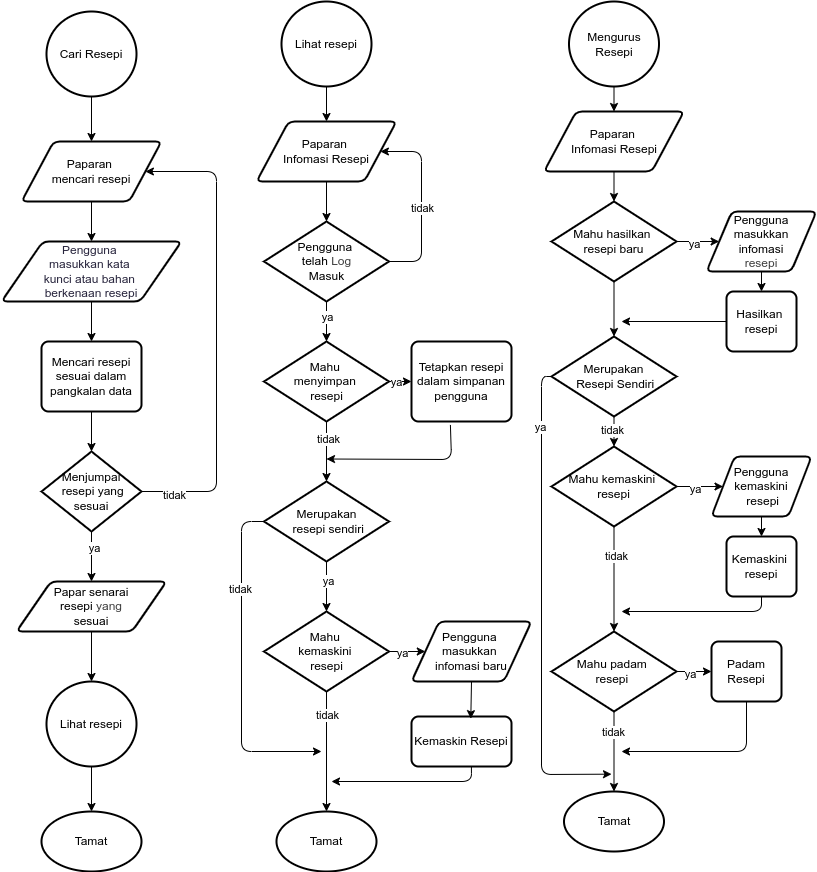

The diagram above was exported from draw.io. Its source (the exported page's mxGraphModel, read from the mxfile embedded in the PNG):
<mxGraphModel dx="1312" dy="783" grid="1" gridSize="10" guides="1" tooltips="1" connect="1" arrows="1" fold="1" page="1" pageScale="1" pageWidth="850" pageHeight="1100" math="0" shadow="0">
  <root>
    <mxCell id="0" />
    <mxCell id="1" parent="0" />
    <mxCell id="2" style="edgeStyle=none;html=1;exitX=0.5;exitY=1;exitDx=0;exitDy=0;entryX=0.5;entryY=0;entryDx=0;entryDy=0;" edge="1" parent="1" source="3" target="5">
      <mxGeometry relative="1" as="geometry" />
    </mxCell>
    <mxCell id="3" value="Paparan&amp;nbsp;&lt;div&gt;mencari resepi&lt;/div&gt;" style="shape=parallelogram;html=1;strokeWidth=2;perimeter=parallelogramPerimeter;whiteSpace=wrap;rounded=1;arcSize=12;size=0.23;" vertex="1" parent="1">
      <mxGeometry x="30" y="230" width="140" height="60" as="geometry" />
    </mxCell>
    <mxCell id="4" style="edgeStyle=none;html=1;exitX=0.5;exitY=1;exitDx=0;exitDy=0;" edge="1" parent="1" source="5" target="6">
      <mxGeometry relative="1" as="geometry" />
    </mxCell>
    <mxCell id="5" value="&lt;span style=&quot;padding-left: 8px; padding-right: 8px; justify-content: center; color: rgb(40, 37, 61);&quot;&gt;Pengguna&amp;nbsp;&lt;/span&gt;&lt;div&gt;&lt;span style=&quot;padding-left: 8px; padding-right: 8px; justify-content: center; color: rgb(40, 37, 61);&quot;&gt;masukkan kata&amp;nbsp;&lt;/span&gt;&lt;div&gt;&lt;span style=&quot;padding-left: 8px; padding-right: 8px; justify-content: center; color: rgb(40, 37, 61);&quot;&gt;kunci atau bahan&amp;nbsp;&lt;/span&gt;&lt;/div&gt;&lt;div&gt;&lt;span style=&quot;padding-left: 8px; padding-right: 8px; justify-content: center; color: rgb(40, 37, 61);&quot;&gt;berkenaan resepi&lt;/span&gt;&lt;/div&gt;&lt;/div&gt;" style="shape=parallelogram;html=1;strokeWidth=2;perimeter=parallelogramPerimeter;whiteSpace=wrap;rounded=1;arcSize=12;size=0.23;" vertex="1" parent="1">
      <mxGeometry x="10" y="330" width="180" height="60" as="geometry" />
    </mxCell>
    <mxCell id="6" value="Mencari resepi sesuai dalam pangkalan data" style="rounded=1;whiteSpace=wrap;html=1;absoluteArcSize=1;arcSize=14;strokeWidth=2;" vertex="1" parent="1">
      <mxGeometry x="50" y="430" width="100" height="70" as="geometry" />
    </mxCell>
    <mxCell id="7" style="edgeStyle=none;html=1;exitX=0.5;exitY=1;exitDx=0;exitDy=0;exitPerimeter=0;entryX=0.5;entryY=0;entryDx=0;entryDy=0;" edge="1" parent="1" source="11" target="12">
      <mxGeometry relative="1" as="geometry" />
    </mxCell>
    <mxCell id="8" value="ya" style="edgeLabel;html=1;align=center;verticalAlign=middle;resizable=0;points=[];" vertex="1" connectable="0" parent="7">
      <mxGeometry x="-0.3422" y="2" relative="1" as="geometry">
        <mxPoint as="offset" />
      </mxGeometry>
    </mxCell>
    <mxCell id="9" style="edgeStyle=none;html=1;exitX=1;exitY=0.5;exitDx=0;exitDy=0;exitPerimeter=0;entryX=1;entryY=0.5;entryDx=0;entryDy=0;" edge="1" parent="1" source="11" target="3">
      <mxGeometry relative="1" as="geometry">
        <Array as="points">
          <mxPoint x="225" y="580" />
          <mxPoint x="225" y="260" />
        </Array>
      </mxGeometry>
    </mxCell>
    <mxCell id="10" value="tidak" style="edgeLabel;html=1;align=center;verticalAlign=middle;resizable=0;points=[];" vertex="1" connectable="0" parent="9">
      <mxGeometry x="-0.8632" y="-3" relative="1" as="geometry">
        <mxPoint as="offset" />
      </mxGeometry>
    </mxCell>
    <mxCell id="11" value="Menjumpai&lt;div&gt;&amp;nbsp;resepi yang sesuai&lt;/div&gt;" style="strokeWidth=2;html=1;shape=mxgraph.flowchart.decision;whiteSpace=wrap;" vertex="1" parent="1">
      <mxGeometry x="50" y="540" width="100" height="80" as="geometry" />
    </mxCell>
    <mxCell id="12" value="Papar senarai&lt;div&gt;&amp;nbsp;resepi&amp;nbsp;&lt;span style=&quot;color: rgb(63, 63, 63); background-color: transparent;&quot;&gt;yang&amp;nbsp;&lt;/span&gt;&lt;div&gt;sesuai&lt;/div&gt;&lt;/div&gt;" style="shape=parallelogram;html=1;strokeWidth=2;perimeter=parallelogramPerimeter;whiteSpace=wrap;rounded=1;arcSize=12;size=0.23;" vertex="1" parent="1">
      <mxGeometry x="25" y="670" width="150" height="50" as="geometry" />
    </mxCell>
    <mxCell id="13" style="edgeStyle=none;html=1;exitX=0.5;exitY=1;exitDx=0;exitDy=0;exitPerimeter=0;entryX=0.5;entryY=0;entryDx=0;entryDy=0;" edge="1" parent="1" source="14" target="3">
      <mxGeometry relative="1" as="geometry" />
    </mxCell>
    <mxCell id="14" value="Cari Resepi" style="strokeWidth=2;html=1;shape=mxgraph.flowchart.start_2;whiteSpace=wrap;" vertex="1" parent="1">
      <mxGeometry x="55" y="100" width="90" height="85" as="geometry" />
    </mxCell>
    <mxCell id="15" style="edgeStyle=none;html=1;exitX=0.5;exitY=1;exitDx=0;exitDy=0;entryX=0.5;entryY=0;entryDx=0;entryDy=0;entryPerimeter=0;" edge="1" parent="1" source="6" target="11">
      <mxGeometry relative="1" as="geometry" />
    </mxCell>
    <mxCell id="16" value="Lihat resepi" style="strokeWidth=2;html=1;shape=mxgraph.flowchart.start_2;whiteSpace=wrap;" vertex="1" parent="1">
      <mxGeometry x="55" y="770" width="90" height="85" as="geometry" />
    </mxCell>
    <mxCell id="17" style="edgeStyle=none;html=1;exitX=0.5;exitY=1;exitDx=0;exitDy=0;entryX=0.5;entryY=0;entryDx=0;entryDy=0;entryPerimeter=0;" edge="1" parent="1" source="12" target="16">
      <mxGeometry relative="1" as="geometry" />
    </mxCell>
    <mxCell id="18" value="Tamat" style="strokeWidth=2;html=1;shape=mxgraph.flowchart.start_1;whiteSpace=wrap;" vertex="1" parent="1">
      <mxGeometry x="50" y="900" width="100" height="60" as="geometry" />
    </mxCell>
    <mxCell id="19" style="edgeStyle=none;html=1;exitX=0.5;exitY=1;exitDx=0;exitDy=0;exitPerimeter=0;entryX=0.5;entryY=0;entryDx=0;entryDy=0;entryPerimeter=0;" edge="1" parent="1" source="16" target="18">
      <mxGeometry relative="1" as="geometry" />
    </mxCell>
    <mxCell id="20" style="edgeStyle=none;html=1;exitX=0.5;exitY=1;exitDx=0;exitDy=0;exitPerimeter=0;" edge="1" parent="1" source="21" target="22">
      <mxGeometry relative="1" as="geometry" />
    </mxCell>
    <mxCell id="21" value="Lihat resepi" style="strokeWidth=2;html=1;shape=mxgraph.flowchart.start_2;whiteSpace=wrap;" vertex="1" parent="1">
      <mxGeometry x="290" y="90" width="90" height="85" as="geometry" />
    </mxCell>
    <mxCell id="22" value="Paparan&amp;nbsp;&lt;div&gt;Infomasi Resepi&lt;/div&gt;" style="shape=parallelogram;html=1;strokeWidth=2;perimeter=parallelogramPerimeter;whiteSpace=wrap;rounded=1;arcSize=12;size=0.23;" vertex="1" parent="1">
      <mxGeometry x="265" y="210" width="140" height="60" as="geometry" />
    </mxCell>
    <mxCell id="23" style="edgeStyle=none;html=1;exitX=0.5;exitY=1;exitDx=0;exitDy=0;exitPerimeter=0;" edge="1" parent="1" source="27" target="35">
      <mxGeometry relative="1" as="geometry" />
    </mxCell>
    <mxCell id="24" value="ya" style="edgeLabel;html=1;align=center;verticalAlign=middle;resizable=0;points=[];" vertex="1" connectable="0" parent="23">
      <mxGeometry x="-0.27" relative="1" as="geometry">
        <mxPoint as="offset" />
      </mxGeometry>
    </mxCell>
    <mxCell id="25" style="edgeStyle=none;html=1;exitX=1;exitY=0.5;exitDx=0;exitDy=0;exitPerimeter=0;entryX=1;entryY=0.5;entryDx=0;entryDy=0;" edge="1" parent="1" source="27" target="22">
      <mxGeometry relative="1" as="geometry">
        <Array as="points">
          <mxPoint x="430" y="350" />
          <mxPoint x="430" y="240" />
        </Array>
      </mxGeometry>
    </mxCell>
    <mxCell id="26" value="tidak" style="edgeLabel;html=1;align=center;verticalAlign=middle;resizable=0;points=[];" vertex="1" connectable="0" parent="25">
      <mxGeometry x="-0.0643" relative="1" as="geometry">
        <mxPoint as="offset" />
      </mxGeometry>
    </mxCell>
    <mxCell id="27" value="Pengguna&amp;nbsp;&lt;div&gt;telah&amp;nbsp;&lt;span style=&quot;color: rgb(63, 63, 63); background-color: transparent;&quot;&gt;Log&lt;/span&gt;&lt;/div&gt;&lt;div&gt;Masuk&lt;/div&gt;" style="strokeWidth=2;html=1;shape=mxgraph.flowchart.decision;whiteSpace=wrap;" vertex="1" parent="1">
      <mxGeometry x="272.5" y="310" width="125" height="80" as="geometry" />
    </mxCell>
    <mxCell id="28" value="Tamat" style="strokeWidth=2;html=1;shape=mxgraph.flowchart.start_1;whiteSpace=wrap;" vertex="1" parent="1">
      <mxGeometry x="285" y="900" width="100" height="60" as="geometry" />
    </mxCell>
    <mxCell id="29" style="edgeStyle=none;html=1;exitX=0.5;exitY=1;exitDx=0;exitDy=0;entryX=0.5;entryY=0;entryDx=0;entryDy=0;entryPerimeter=0;" edge="1" parent="1" source="22" target="27">
      <mxGeometry relative="1" as="geometry" />
    </mxCell>
    <mxCell id="30" style="edgeStyle=none;html=1;exitX=0;exitY=0.5;exitDx=0;exitDy=0;exitPerimeter=0;" edge="1" parent="1" source="32">
      <mxGeometry relative="1" as="geometry">
        <mxPoint x="330" y="840" as="targetPoint" />
        <Array as="points">
          <mxPoint x="250" y="610" />
          <mxPoint x="250" y="840" />
        </Array>
      </mxGeometry>
    </mxCell>
    <mxCell id="31" value="tidak" style="edgeLabel;html=1;align=center;verticalAlign=middle;resizable=0;points=[];" vertex="1" connectable="0" parent="30">
      <mxGeometry x="-0.4583" y="-2" relative="1" as="geometry">
        <mxPoint as="offset" />
      </mxGeometry>
    </mxCell>
    <mxCell id="32" value="Merupakan&lt;div&gt;&amp;nbsp;resepi sendiri&lt;/div&gt;" style="strokeWidth=2;html=1;shape=mxgraph.flowchart.decision;whiteSpace=wrap;" vertex="1" parent="1">
      <mxGeometry x="272.5" y="570" width="125" height="80" as="geometry" />
    </mxCell>
    <mxCell id="33" style="edgeStyle=none;html=1;exitX=1;exitY=0.5;exitDx=0;exitDy=0;exitPerimeter=0;entryX=0;entryY=0.5;entryDx=0;entryDy=0;" edge="1" parent="1" source="35" target="50">
      <mxGeometry relative="1" as="geometry">
        <mxPoint x="440" y="470" as="targetPoint" />
      </mxGeometry>
    </mxCell>
    <mxCell id="34" value="ya" style="edgeLabel;html=1;align=center;verticalAlign=middle;resizable=0;points=[];" vertex="1" connectable="0" parent="33">
      <mxGeometry x="-0.3835" relative="1" as="geometry">
        <mxPoint as="offset" />
      </mxGeometry>
    </mxCell>
    <mxCell id="35" value="Mahu&amp;nbsp;&lt;div&gt;menyimpan&amp;nbsp;&lt;/div&gt;&lt;div&gt;resepi&lt;/div&gt;" style="strokeWidth=2;html=1;shape=mxgraph.flowchart.decision;whiteSpace=wrap;" vertex="1" parent="1">
      <mxGeometry x="272.5" y="430" width="125" height="80" as="geometry" />
    </mxCell>
    <mxCell id="36" value="Mahu&amp;nbsp;&lt;div&gt;kemaskini&amp;nbsp;&lt;/div&gt;&lt;div&gt;resepi&lt;/div&gt;" style="strokeWidth=2;html=1;shape=mxgraph.flowchart.decision;whiteSpace=wrap;" vertex="1" parent="1">
      <mxGeometry x="272.5" y="700" width="125" height="80" as="geometry" />
    </mxCell>
    <mxCell id="37" style="edgeStyle=none;html=1;exitX=0.5;exitY=1;exitDx=0;exitDy=0;exitPerimeter=0;entryX=0.5;entryY=0;entryDx=0;entryDy=0;entryPerimeter=0;" edge="1" parent="1" source="35" target="32">
      <mxGeometry relative="1" as="geometry" />
    </mxCell>
    <mxCell id="38" value="tidak" style="edgeLabel;html=1;align=center;verticalAlign=middle;resizable=0;points=[];" vertex="1" connectable="0" parent="37">
      <mxGeometry x="-0.44" y="1" relative="1" as="geometry">
        <mxPoint as="offset" />
      </mxGeometry>
    </mxCell>
    <mxCell id="39" style="edgeStyle=none;html=1;exitX=0.5;exitY=1;exitDx=0;exitDy=0;exitPerimeter=0;entryX=0.5;entryY=0;entryDx=0;entryDy=0;entryPerimeter=0;" edge="1" parent="1" source="32" target="36">
      <mxGeometry relative="1" as="geometry" />
    </mxCell>
    <mxCell id="40" value="ya" style="edgeLabel;html=1;align=center;verticalAlign=middle;resizable=0;points=[];" vertex="1" connectable="0" parent="39">
      <mxGeometry x="-0.224" y="1" relative="1" as="geometry">
        <mxPoint as="offset" />
      </mxGeometry>
    </mxCell>
    <mxCell id="41" style="edgeStyle=none;html=1;exitX=0.389;exitY=1.043;exitDx=0;exitDy=0;exitPerimeter=0;" edge="1" parent="1" source="50">
      <mxGeometry relative="1" as="geometry">
        <mxPoint x="485" y="509.9999999999998" as="sourcePoint" />
        <mxPoint x="335" y="547.5" as="targetPoint" />
        <Array as="points">
          <mxPoint x="460" y="548" />
        </Array>
      </mxGeometry>
    </mxCell>
    <mxCell id="42" style="edgeStyle=none;html=1;exitX=1;exitY=0.5;exitDx=0;exitDy=0;exitPerimeter=0;entryX=0;entryY=0.5;entryDx=0;entryDy=0;" edge="1" parent="1" source="36" target="46">
      <mxGeometry relative="1" as="geometry">
        <mxPoint x="440" y="740" as="targetPoint" />
      </mxGeometry>
    </mxCell>
    <mxCell id="43" value="ya" style="edgeLabel;html=1;align=center;verticalAlign=middle;resizable=0;points=[];" vertex="1" connectable="0" parent="42">
      <mxGeometry x="-0.2894" y="-1" relative="1" as="geometry">
        <mxPoint as="offset" />
      </mxGeometry>
    </mxCell>
    <mxCell id="44" style="edgeStyle=none;html=1;exitX=0.5;exitY=1;exitDx=0;exitDy=0;exitPerimeter=0;entryX=0.5;entryY=0;entryDx=0;entryDy=0;entryPerimeter=0;" edge="1" parent="1" source="36" target="28">
      <mxGeometry relative="1" as="geometry" />
    </mxCell>
    <mxCell id="45" value="tidak" style="edgeLabel;html=1;align=center;verticalAlign=middle;resizable=0;points=[];" vertex="1" connectable="0" parent="44">
      <mxGeometry x="-0.61" relative="1" as="geometry">
        <mxPoint as="offset" />
      </mxGeometry>
    </mxCell>
    <mxCell id="46" value="Pengguna&amp;nbsp;&lt;div&gt;masukkan&amp;nbsp;&lt;/div&gt;&lt;div&gt;infomasi baru&lt;/div&gt;" style="shape=parallelogram;html=1;strokeWidth=2;perimeter=parallelogramPerimeter;whiteSpace=wrap;rounded=1;arcSize=12;size=0.23;" vertex="1" parent="1">
      <mxGeometry x="420" y="710" width="120" height="60" as="geometry" />
    </mxCell>
    <mxCell id="47" style="edgeStyle=none;html=1;exitX=0.599;exitY=0.989;exitDx=0;exitDy=0;exitPerimeter=0;" edge="1" parent="1" source="48">
      <mxGeometry relative="1" as="geometry">
        <mxPoint x="340" y="870" as="targetPoint" />
        <Array as="points">
          <mxPoint x="480" y="870" />
        </Array>
      </mxGeometry>
    </mxCell>
    <mxCell id="48" value="Kemaskin Resepi" style="rounded=1;whiteSpace=wrap;html=1;absoluteArcSize=1;arcSize=14;strokeWidth=2;" vertex="1" parent="1">
      <mxGeometry x="420" y="805" width="100" height="50" as="geometry" />
    </mxCell>
    <mxCell id="49" style="edgeStyle=none;html=1;exitX=0.5;exitY=1;exitDx=0;exitDy=0;entryX=0.593;entryY=0.043;entryDx=0;entryDy=0;entryPerimeter=0;" edge="1" parent="1" source="46" target="48">
      <mxGeometry relative="1" as="geometry">
        <mxPoint x="499" y="800" as="targetPoint" />
      </mxGeometry>
    </mxCell>
    <mxCell id="50" value="Tetapkan resepi dalam simpanan pengguna" style="rounded=1;whiteSpace=wrap;html=1;absoluteArcSize=1;arcSize=14;strokeWidth=2;" vertex="1" parent="1">
      <mxGeometry x="420" y="430" width="100" height="80" as="geometry" />
    </mxCell>
    <mxCell id="51" style="edgeStyle=none;html=1;exitX=0.5;exitY=1;exitDx=0;exitDy=0;exitPerimeter=0;entryX=0.5;entryY=0;entryDx=0;entryDy=0;" edge="1" parent="1" source="52" target="54">
      <mxGeometry relative="1" as="geometry" />
    </mxCell>
    <mxCell id="52" value="Mengurus Resepi" style="strokeWidth=2;html=1;shape=mxgraph.flowchart.start_2;whiteSpace=wrap;" vertex="1" parent="1">
      <mxGeometry x="577.5" y="90" width="90" height="85" as="geometry" />
    </mxCell>
    <mxCell id="53" style="edgeStyle=none;html=1;exitX=0.5;exitY=1;exitDx=0;exitDy=0;" edge="1" parent="1" source="54" target="60">
      <mxGeometry relative="1" as="geometry" />
    </mxCell>
    <mxCell id="54" value="Paparan&amp;nbsp;&lt;div&gt;Infomasi Resepi&lt;/div&gt;" style="shape=parallelogram;html=1;strokeWidth=2;perimeter=parallelogramPerimeter;whiteSpace=wrap;rounded=1;arcSize=12;size=0.23;" vertex="1" parent="1">
      <mxGeometry x="552.5" y="200" width="140" height="60" as="geometry" />
    </mxCell>
    <mxCell id="55" style="edgeStyle=none;html=1;exitX=0.5;exitY=1;exitDx=0;exitDy=0;exitPerimeter=0;" edge="1" parent="1" source="59" target="65">
      <mxGeometry relative="1" as="geometry" />
    </mxCell>
    <mxCell id="56" value="tidak" style="edgeLabel;html=1;align=center;verticalAlign=middle;resizable=0;points=[];" vertex="1" connectable="0" parent="55">
      <mxGeometry x="-0.1524" y="-2" relative="1" as="geometry">
        <mxPoint as="offset" />
      </mxGeometry>
    </mxCell>
    <mxCell id="57" style="edgeStyle=none;html=1;exitX=0;exitY=0.5;exitDx=0;exitDy=0;exitPerimeter=0;" edge="1" parent="1" source="59">
      <mxGeometry relative="1" as="geometry">
        <mxPoint x="620" y="862.6666259765627" as="targetPoint" />
        <Array as="points">
          <mxPoint x="550" y="465" />
          <mxPoint x="550" y="863" />
        </Array>
      </mxGeometry>
    </mxCell>
    <mxCell id="58" value="ya" style="edgeLabel;html=1;align=center;verticalAlign=middle;resizable=0;points=[];" vertex="1" connectable="0" parent="57">
      <mxGeometry x="-0.7496" y="-2" relative="1" as="geometry">
        <mxPoint as="offset" />
      </mxGeometry>
    </mxCell>
    <mxCell id="59" value="Merupakan&lt;div&gt;&amp;nbsp;Resepi Sendiri&lt;/div&gt;" style="strokeWidth=2;html=1;shape=mxgraph.flowchart.decision;whiteSpace=wrap;" vertex="1" parent="1">
      <mxGeometry x="560" y="425" width="125" height="80" as="geometry" />
    </mxCell>
    <mxCell id="60" value="Mahu hasilkan&amp;nbsp;&lt;div&gt;resepi baru&lt;/div&gt;" style="strokeWidth=2;html=1;shape=mxgraph.flowchart.decision;whiteSpace=wrap;" vertex="1" parent="1">
      <mxGeometry x="560" y="290" width="125" height="80" as="geometry" />
    </mxCell>
    <mxCell id="61" style="edgeStyle=none;html=1;exitX=1;exitY=0.5;exitDx=0;exitDy=0;exitPerimeter=0;" edge="1" parent="1" source="65" target="72">
      <mxGeometry relative="1" as="geometry" />
    </mxCell>
    <mxCell id="62" value="ya" style="edgeLabel;html=1;align=center;verticalAlign=middle;resizable=0;points=[];" vertex="1" connectable="0" parent="61">
      <mxGeometry x="-0.2135" y="-2" relative="1" as="geometry">
        <mxPoint as="offset" />
      </mxGeometry>
    </mxCell>
    <mxCell id="63" style="edgeStyle=none;html=1;exitX=0.5;exitY=1;exitDx=0;exitDy=0;exitPerimeter=0;" edge="1" parent="1" source="65" target="70">
      <mxGeometry relative="1" as="geometry" />
    </mxCell>
    <mxCell id="64" value="tidak" style="edgeLabel;html=1;align=center;verticalAlign=middle;resizable=0;points=[];" vertex="1" connectable="0" parent="63">
      <mxGeometry x="-0.4404" y="2" relative="1" as="geometry">
        <mxPoint as="offset" />
      </mxGeometry>
    </mxCell>
    <mxCell id="65" value="Mahu kemaskini&amp;nbsp;&lt;div&gt;resepi&lt;/div&gt;" style="strokeWidth=2;html=1;shape=mxgraph.flowchart.decision;whiteSpace=wrap;" vertex="1" parent="1">
      <mxGeometry x="560" y="535" width="125" height="80" as="geometry" />
    </mxCell>
    <mxCell id="66" style="edgeStyle=none;html=1;exitX=0.5;exitY=1;exitDx=0;exitDy=0;exitPerimeter=0;" edge="1" parent="1" source="70" target="75">
      <mxGeometry relative="1" as="geometry" />
    </mxCell>
    <mxCell id="67" value="tidak" style="edgeLabel;html=1;align=center;verticalAlign=middle;resizable=0;points=[];" vertex="1" connectable="0" parent="66">
      <mxGeometry x="-0.5095" y="-1" relative="1" as="geometry">
        <mxPoint as="offset" />
      </mxGeometry>
    </mxCell>
    <mxCell id="68" style="edgeStyle=none;html=1;exitX=1;exitY=0.5;exitDx=0;exitDy=0;exitPerimeter=0;" edge="1" parent="1" source="70" target="77">
      <mxGeometry relative="1" as="geometry" />
    </mxCell>
    <mxCell id="69" value="ya" style="edgeLabel;html=1;align=center;verticalAlign=middle;resizable=0;points=[];" vertex="1" connectable="0" parent="68">
      <mxGeometry x="-0.2816" y="-2" relative="1" as="geometry">
        <mxPoint as="offset" />
      </mxGeometry>
    </mxCell>
    <mxCell id="70" value="Mahu padam&amp;nbsp;&lt;div&gt;resepi&amp;nbsp;&lt;/div&gt;" style="strokeWidth=2;html=1;shape=mxgraph.flowchart.decision;whiteSpace=wrap;" vertex="1" parent="1">
      <mxGeometry x="560" y="720" width="125" height="80" as="geometry" />
    </mxCell>
    <mxCell id="71" style="edgeStyle=none;html=1;exitX=0.5;exitY=1;exitDx=0;exitDy=0;" edge="1" parent="1" source="72" target="74">
      <mxGeometry relative="1" as="geometry" />
    </mxCell>
    <mxCell id="72" value="Pengguna kemaskini&lt;div&gt;&amp;nbsp;resepi&lt;/div&gt;" style="shape=parallelogram;html=1;strokeWidth=2;perimeter=parallelogramPerimeter;whiteSpace=wrap;rounded=1;arcSize=12;size=0.23;" vertex="1" parent="1">
      <mxGeometry x="720" y="545" width="100" height="60" as="geometry" />
    </mxCell>
    <mxCell id="73" style="edgeStyle=none;html=1;exitX=0.5;exitY=1;exitDx=0;exitDy=0;" edge="1" parent="1" source="74">
      <mxGeometry relative="1" as="geometry">
        <mxPoint x="630" y="700" as="targetPoint" />
        <Array as="points">
          <mxPoint x="770" y="700" />
        </Array>
      </mxGeometry>
    </mxCell>
    <mxCell id="74" value="Kemaskini&amp;nbsp;&lt;div&gt;resepi&lt;/div&gt;" style="rounded=1;whiteSpace=wrap;html=1;absoluteArcSize=1;arcSize=14;strokeWidth=2;" vertex="1" parent="1">
      <mxGeometry x="735" y="625" width="70" height="60" as="geometry" />
    </mxCell>
    <mxCell id="75" value="Tamat" style="strokeWidth=2;html=1;shape=mxgraph.flowchart.start_1;whiteSpace=wrap;" vertex="1" parent="1">
      <mxGeometry x="572.5" y="880" width="100" height="60" as="geometry" />
    </mxCell>
    <mxCell id="76" style="edgeStyle=none;html=1;exitX=0.5;exitY=1;exitDx=0;exitDy=0;" edge="1" parent="1" source="77">
      <mxGeometry relative="1" as="geometry">
        <mxPoint x="630" y="840" as="targetPoint" />
        <Array as="points">
          <mxPoint x="755" y="840" />
        </Array>
      </mxGeometry>
    </mxCell>
    <mxCell id="77" value="Padam Resepi" style="rounded=1;whiteSpace=wrap;html=1;absoluteArcSize=1;arcSize=14;strokeWidth=2;" vertex="1" parent="1">
      <mxGeometry x="720" y="730" width="70" height="60" as="geometry" />
    </mxCell>
    <mxCell id="78" style="edgeStyle=none;html=1;exitX=0.5;exitY=1;exitDx=0;exitDy=0;exitPerimeter=0;entryX=0.5;entryY=0;entryDx=0;entryDy=0;entryPerimeter=0;" edge="1" parent="1" source="60" target="59">
      <mxGeometry relative="1" as="geometry" />
    </mxCell>
    <mxCell id="79" style="edgeStyle=none;html=1;exitX=1;exitY=0.5;exitDx=0;exitDy=0;exitPerimeter=0;" edge="1" parent="1" source="60" target="82">
      <mxGeometry relative="1" as="geometry">
        <mxPoint x="685" y="280" as="sourcePoint" />
      </mxGeometry>
    </mxCell>
    <mxCell id="80" value="ya" style="edgeLabel;html=1;align=center;verticalAlign=middle;resizable=0;points=[];" vertex="1" connectable="0" parent="79">
      <mxGeometry x="-0.2135" y="-2" relative="1" as="geometry">
        <mxPoint as="offset" />
      </mxGeometry>
    </mxCell>
    <mxCell id="81" style="edgeStyle=none;html=1;exitX=0.5;exitY=1;exitDx=0;exitDy=0;" edge="1" parent="1" source="82" target="84">
      <mxGeometry relative="1" as="geometry" />
    </mxCell>
    <mxCell id="82" value="Pengguna masukkan&lt;div&gt;&amp;nbsp;infomasi&amp;nbsp;&lt;div&gt;&lt;span style=&quot;color: rgb(63, 63, 63); background-color: transparent;&quot;&gt;resepi&lt;/span&gt;&lt;/div&gt;&lt;/div&gt;" style="shape=parallelogram;html=1;strokeWidth=2;perimeter=parallelogramPerimeter;whiteSpace=wrap;rounded=1;arcSize=12;size=0.23;" vertex="1" parent="1">
      <mxGeometry x="715" y="300" width="110" height="60" as="geometry" />
    </mxCell>
    <mxCell id="83" style="edgeStyle=none;html=1;exitX=0;exitY=0.5;exitDx=0;exitDy=0;" edge="1" parent="1" source="84">
      <mxGeometry relative="1" as="geometry">
        <mxPoint x="630" y="410" as="targetPoint" />
        <Array as="points" />
      </mxGeometry>
    </mxCell>
    <mxCell id="84" value="Hasilkan&amp;nbsp;&lt;div&gt;resepi&lt;/div&gt;" style="rounded=1;whiteSpace=wrap;html=1;absoluteArcSize=1;arcSize=14;strokeWidth=2;" vertex="1" parent="1">
      <mxGeometry x="735" y="380" width="70" height="60" as="geometry" />
    </mxCell>
  </root>
</mxGraphModel>